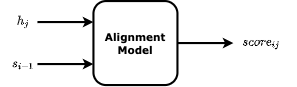

The diagram above was exported from draw.io. Its source (the exported page's mxGraphModel, read from the mxfile embedded in the PNG):
<mxGraphModel dx="1106" dy="997" grid="1" gridSize="10" guides="1" tooltips="1" connect="1" arrows="1" fold="1" page="1" pageScale="1" pageWidth="1920" pageHeight="1200" math="1" shadow="0">
  <root>
    <mxCell id="0" />
    <mxCell id="1" parent="0" />
    <mxCell id="0o5kKq89a0fi_4xj8u3l-18" value="" style="rounded=1;whiteSpace=wrap;html=1;fontSize=15;strokeWidth=3;fontStyle=1" parent="1" vertex="1">
      <mxGeometry x="370" y="120" width="120" height="120" as="geometry" />
    </mxCell>
    <mxCell id="0o5kKq89a0fi_4xj8u3l-19" value="" style="endArrow=classic;html=1;strokeWidth=3;fontSize=15;fontStyle=1" parent="1" edge="1">
      <mxGeometry width="50" height="50" relative="1" as="geometry">
        <mxPoint x="290" y="150" as="sourcePoint" />
        <mxPoint x="370" y="150" as="targetPoint" />
      </mxGeometry>
    </mxCell>
    <mxCell id="0o5kKq89a0fi_4xj8u3l-20" value="" style="endArrow=classic;html=1;strokeWidth=3;entryX=0;entryY=0.75;entryDx=0;entryDy=0;fontSize=15;fontStyle=1" parent="1" target="0o5kKq89a0fi_4xj8u3l-18" edge="1">
      <mxGeometry width="50" height="50" relative="1" as="geometry">
        <mxPoint x="290" y="210" as="sourcePoint" />
        <mxPoint x="380" y="160" as="targetPoint" />
      </mxGeometry>
    </mxCell>
    <mxCell id="0o5kKq89a0fi_4xj8u3l-21" value="" style="endArrow=classic;html=1;strokeWidth=3;exitX=1;exitY=0.5;exitDx=0;exitDy=0;fontSize=15;fontStyle=1" parent="1" source="0o5kKq89a0fi_4xj8u3l-18" edge="1">
      <mxGeometry width="50" height="50" relative="1" as="geometry">
        <mxPoint x="300" y="220" as="sourcePoint" />
        <mxPoint x="570" y="180" as="targetPoint" />
      </mxGeometry>
    </mxCell>
    <mxCell id="0o5kKq89a0fi_4xj8u3l-22" value="&lt;span style=&quot;font-size: 15px;&quot;&gt;$$h_{j}$$&lt;/span&gt;" style="text;html=1;strokeColor=none;fillColor=none;align=center;verticalAlign=middle;whiteSpace=wrap;rounded=0;fontSize=15;strokeWidth=3;fontStyle=1" parent="1" vertex="1">
      <mxGeometry x="250" y="140" width="40" height="20" as="geometry" />
    </mxCell>
    <mxCell id="0o5kKq89a0fi_4xj8u3l-23" value="&lt;span style=&quot;font-size: 15px;&quot;&gt;$$s_{i-1}$$&lt;/span&gt;" style="text;html=1;strokeColor=none;fillColor=none;align=center;verticalAlign=middle;whiteSpace=wrap;rounded=0;fontSize=15;strokeWidth=3;fontStyle=1" parent="1" vertex="1">
      <mxGeometry x="250" y="200" width="40" height="20" as="geometry" />
    </mxCell>
    <mxCell id="0o5kKq89a0fi_4xj8u3l-24" value="&lt;span style=&quot;font-size: 15px;&quot;&gt;$$score_{ij}$$&lt;/span&gt;" style="text;html=1;strokeColor=none;fillColor=none;align=center;verticalAlign=middle;whiteSpace=wrap;rounded=0;fontSize=15;strokeWidth=3;fontStyle=1" parent="1" vertex="1">
      <mxGeometry x="590" y="170" width="40" height="20" as="geometry" />
    </mxCell>
    <mxCell id="0o5kKq89a0fi_4xj8u3l-25" value="Alignment Model" style="text;html=1;strokeColor=none;fillColor=none;align=center;verticalAlign=middle;whiteSpace=wrap;rounded=0;fontSize=15;fontFamily=Verdana;strokeWidth=3;fontStyle=1" parent="1" vertex="1">
      <mxGeometry x="410" y="170" width="40" height="20" as="geometry" />
    </mxCell>
  </root>
</mxGraphModel>